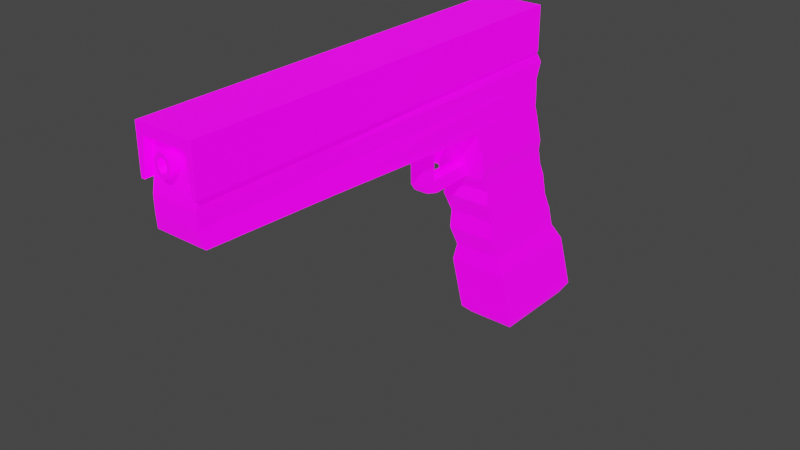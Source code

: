 # Source: lowPollyPistol.blend  (saved by Blender 2.90.8; exported with 4.5.12 LTS)
import bpy
from mathutils import Matrix  # noqa: F401  (used for matrix-valued properties, if any)

bpy.ops.wm.read_factory_settings(use_empty=True)
scene = bpy.context.scene
scene.name = 'Scene'

# ---- collections
col_pistol = bpy.data.collections.new('Pistol'); scene.collection.children.link(col_pistol)

# ---- images (referenced by path relative to the original .blend; pixels are not part of the script)
import os
ASSET_DIR = os.environ.get("B2B_ASSET_DIR", "")  # directory of the original .blend (textures are referenced by path, not embedded)
HERE = os.path.dirname(os.path.abspath(__file__))  # packed textures are extracted next to this script under _unpacked/

def load_image(name, relpath, width, height, colorspace="sRGB"):
    """Load a texture the original file referenced (path relative to the .blend, or extracted next to this script)."""
    p = next((c for c in (os.path.join(HERE, relpath), os.path.join(ASSET_DIR, relpath)) if relpath and os.path.exists(c)), "")
    if p:
        img = bpy.data.images.load(p, check_existing=True)
        img.name = name
    else:  # same state as the original file: an image datablock whose file is absent (Cycles renders it pink)
        img = bpy.data.images.new(name, width, height)
        img.source = "FILE"
        img.filepath = "//" + (relpath or name)
    img.colorspace_settings.name = colorspace
    return img
img_gunbody = load_image('GunBody', 'GunBodyTexture.png', 1024, 1024, 'sRGB')

# ---- materials (node trees are filled in below, after node groups)
mat_gunbody = bpy.data.materials.new('gunBody')

# ---- material node trees
mat_gunbody.use_nodes = True; mat_gunbody.node_tree.nodes.clear()
_N = mat_gunbody.node_tree.nodes; _L = mat_gunbody.node_tree.links
n0 = _N.new('ShaderNodeOutputMaterial'); n0.name = 'Material Output'; n0.location = (527, 304)
n1 = _N.new('ShaderNodeBsdfPrincipled'); n1.name = 'Principled BSDF'; n1.location = (168, 293)
n1.distribution = 'GGX'
n1.subsurface_method = 'BURLEY'
n1.inputs[1].default_value = 0.1091
n1.inputs[3].default_value = 1.45
n1.inputs[13].default_value = 0.2818
n1.inputs[28].default_value = 1.0
n2 = _N.new('ShaderNodeTexImage'); n2.name = 'Image Texture'; n2.location = (-168, 209)
n2.image = img_gunbody
_L.new(n1.outputs[0], n0.inputs[0])
_L.new(n2.outputs[0], n1.inputs[27])
_L.new(n2.outputs[0], n1.inputs[0])
n0.is_active_output = True

# ---- world
world_world = bpy.data.worlds.new('World'); scene.world = world_world
world_world.use_nodes = True; world_world.node_tree.nodes.clear()
_N = world_world.node_tree.nodes; _L = world_world.node_tree.links
n0 = _N.new('ShaderNodeOutputWorld'); n0.name = 'World Output'; n0.location = (300, 300)
n1 = _N.new('ShaderNodeBackground'); n1.name = 'Background'; n1.location = (10, 300)
n1.inputs[0].default_value = (0.05088, 0.05088, 0.05088, 1.0)
_L.new(n1.outputs[0], n0.inputs[0])
n0.is_active_output = True
world_world.color = (0.05088, 0.05088, 0.05088)
world_world.use_sun_shadow = False
world_world.sun_shadow_jitter_overblur = 0.0

# ---- meshes
me_cube_001 = bpy.data.meshes.new('Cube.001')
me_cube_001.from_pydata([(-0.4724, -1.99, 2.96), (-0.4724, -0.4736, 2.96), (0.4724, -1.99, 2.96), (0.4724, -0.4736, 2.96), (-0.4109, -0.7704, -0.994), (-0.4961, -0.9301, -0.8343), (-0.4109, 0.7704, -0.994), (-0.4961, 0.9301, -0.8343), (0.4109, -0.7704, -0.994), (0.4961, -0.9301, -0.8343), (0.4109, 0.7704, -0.994), (0.4961, 0.9301, -0.8343), (-0.4467, -7.161, 3.157), (-0.4724, -0.4728, 3.155), (0.4724, -0.4728, 3.155), (0.4078, -7.161, 3.156), (-0.3301, -7.163, 4.395), (-0.3301, -0.4941, 4.395), (0.3429, -0.4941, 4.396), (0.3429, -7.163, 4.396), (0.3633, -7.227, 3.405), (0.3792, -7.227, 3.661), (0.3971, -7.163, 3.937), (0.37, -7.163, 4.166), (-0.3612, -7.163, 4.166), (-0.3924, -7.163, 3.937), (-0.3792, -7.227, 3.661), (-0.3769, -7.227, 3.4), (-0.4724, -0.4888, 3.408), (-0.4724, -0.3948, 3.661), (-0.3924, -0.4999, 3.937), (-0.3612, -0.4941, 4.166), (0.37, -0.4941, 4.166), (0.3971, -0.4999, 3.937), (0.4724, -0.3948, 3.661), (0.4724, -0.4888, 3.408), (-0.4735, -1.94, 2.779), (-0.4735, -0.41, 2.779), (0.4735, -1.94, 2.779), (0.4735, -0.41, 2.779), (-0.4895, 0.5718, 0.2213), (0.4895, 0.5718, 0.2213), (-0.4895, -1.225, 0.2213), (0.4895, -1.225, 0.2213), (-0.4764, -1.811, 2.319), (0.4764, -1.811, 2.319), (-0.4764, -0.2792, 2.319), (0.4764, -0.2792, 2.319), (-0.4171, -0.02919, 1.62), (-0.4209, 0.2208, 0.9204), (0.4171, -0.02919, 1.62), (0.4209, 0.2208, 0.9204), (-0.4209, -1.42, 0.9204), (-0.4171, -1.616, 1.62), (0.4209, -1.42, 0.9204), (0.4171, -1.616, 1.62), (0.0, -0.4736, 2.96), (0.0, -1.99, 2.96), (0.0, 0.7704, -0.994), (0.0, 0.9301, -0.8343), (0.0, -0.7704, -0.994), (0.0, -0.9301, -0.8343), (0.0, -0.4728, 3.155), (0.0, -7.161, 3.155), (0.0, -0.4941, 4.397), (0.0, -7.163, 4.397), (0.0, -0.4888, 3.408), (0.0, -0.3948, 3.661), (0.0, -0.4999, 3.935), (0.0, -0.4941, 4.166), (0.0, -7.227, 3.408), (0.0, -7.227, 3.661), (0.0, -7.163, 3.935), (0.08016, -7.344, 4.165), (0.0, -0.41, 2.779), (0.0, -1.94, 2.779), (0.0, -1.225, 0.2213), (0.0, 0.5718, 0.2213), (0.0, -1.811, 2.319), (0.0, -0.2792, 2.319), (0.0, 0.2208, 0.9204), (0.0, -0.02919, 1.62), (0.0, -1.42, 0.9204), (0.0, -1.616, 1.62), (0.4724, -2.869, 2.991), (-0.4724, -2.869, 2.991), (-0.4724, -0.4735, 2.991), (0.4724, -0.4735, 2.991), (0.0, -0.4735, 2.991), (0.0, -2.869, 2.991), (-0.4144, -1.754, 2.113), (0.4144, -1.754, 2.113), (-0.4144, -0.2057, 2.113), (0.4144, -0.2057, 2.113), (0.0, -0.2057, 2.113), (0.0, -1.754, 2.113), (-0.4724, -2.534, 2.981), (0.4724, -0.4735, 2.981), (0.4724, -2.534, 2.981), (-0.4724, -0.4735, 2.981), (0.0, -0.4735, 2.981), (0.0, -2.534, 2.981), (0.1165, -2.559, 2.31), (0.1165, -2.81, 2.282), (0.0, -2.559, 2.31), (0.0, -2.81, 2.282), (-0.1165, -2.81, 2.282), (-0.1165, -2.559, 2.31), (-0.1173, -2.492, 2.091), (0.1173, -2.492, 2.091), (0.0, -2.492, 2.091), (-0.1173, -2.728, 2.161), (0.1173, -2.728, 2.161), (0.0, -2.728, 2.161), (0.1207, -1.754, 2.113), (0.0, -1.754, 2.113), (-0.1207, -1.754, 2.113), (0.0, -1.811, 2.319), (0.1203, -1.811, 2.319), (-0.1203, -1.811, 2.319), (0.3433, -2.573, 2.952), (0.0, -2.573, 2.952), (-0.3433, -2.827, 2.957), (0.0, -2.827, 2.957), (-0.3433, -2.573, 2.952), (0.3433, -2.827, 2.957), (0.1179, -2.573, 2.938), (-0.1179, -2.827, 2.943), (0.1179, -2.827, 2.943), (0.0, -2.573, 2.938), (0.0, -2.827, 2.943), (-0.1179, -2.573, 2.938), (-0.4049, 0.08154, 1.235), (0.4049, 0.08154, 1.235), (-0.4049, -1.413, 1.235), (0.4049, -1.413, 1.235), (-7.788e-18, -1.413, 1.235), (-7.788e-18, 0.08154, 1.235), (-0.4086, 0.3599, 0.5358), (0.4086, 0.3599, 0.5358), (-0.4086, -1.232, 0.5358), (0.4086, -1.232, 0.5358), (-7.788e-18, -1.232, 0.5358), (-7.788e-18, 0.3599, 0.5358), (-0.4018, -0.116, 1.831), (0.4018, -0.116, 1.831), (-7.788e-18, -0.116, 1.831), (-7.788e-18, -1.568, 1.831), (-0.4018, -1.568, 1.831), (0.4018, -1.568, 1.831), (-0.4724, -2.27, 2.971), (0.4724, -0.4736, 2.971), (0.4724, -2.27, 2.971), (-0.4724, -0.4736, 2.971), (0.0, -0.4736, 2.971), (0.0, -2.27, 2.971), (-0.4724, -1.994, 2.96), (0.4724, -0.4736, 2.96), (0.4724, -1.994, 2.96), (-0.4724, -0.4736, 2.96), (0.0, -0.4736, 2.96), (0.0, -1.994, 2.96), (-0.2733, -2.27, 2.971), (0.0, -2.097, 2.964), (0.1689, -2.27, 2.971), (0.1811, -2.084, 2.963), (-0.264, -2.098, 2.964), (-0.00995, -2.125, 2.939), (-0.00995, -2.243, 2.944), (0.1051, -2.243, 2.944), (-0.1961, -2.243, 2.944), (0.1134, -2.116, 2.939), (-0.1898, -2.126, 2.939), (-0.01948, -2.152, 2.914), (-0.01948, -2.217, 2.916), (0.044, -2.217, 2.916), (-0.1222, -2.217, 2.916), (0.0486, -2.147, 2.914), (-0.1187, -2.152, 2.914), (-0.01948, -2.161, 2.676), (-0.01948, -2.226, 2.679), (0.044, -2.226, 2.679), (-0.1222, -2.226, 2.679), (0.0486, -2.156, 2.676), (-0.1187, -2.162, 2.676), (-0.02413, -2.315, 2.469), (-0.02413, -2.341, 2.497), (0.01419, -2.341, 2.497), (-0.08614, -2.341, 2.497), (0.01697, -2.313, 2.466), (-0.08403, -2.315, 2.469), (0.0, -7.163, 4.3), (0.0, -7.163, 4.018), (0.1104, -7.163, 4.166), (-0.1157, -7.163, 4.166), (0.1117, -7.163, 4.116), (0.08322, -7.163, 4.05), (0.03105, -7.163, 4.019), (-0.03523, -7.163, 4.017), (-0.1032, -7.163, 4.081), (0.03565, -7.163, 4.299), (0.08675, -7.163, 4.255), (0.1096, -7.163, 4.194), (-0.08927, -7.163, 4.247), (-0.03482, -7.163, 4.3), (-0.119, -7.163, 4.202), (0.1268, -7.344, 4.167), (0.07001, -7.223, 4.165), (-0.0007277, -7.344, 3.996), (-0.0007277, -7.344, 4.321), (-0.1344, -7.344, 4.167), (0.1284, -7.344, 4.109), (0.09541, -7.344, 4.033), (0.03514, -7.344, 3.997), (-0.04143, -7.344, 3.994), (-0.1199, -7.344, 4.069), (0.04046, -7.344, 4.321), (0.09949, -7.344, 4.27), (0.1259, -7.344, 4.199), (-0.1039, -7.344, 4.26), (-0.04096, -7.344, 4.322), (-0.1382, -7.344, 4.209), (-0.4724, -1.492, 2.96), (0.001229, -7.344, 4.059), (0.001229, -7.344, 4.261), (-0.08155, -7.344, 4.165), (0.08114, -7.344, 4.129), (0.06074, -7.344, 4.082), (0.02343, -7.344, 4.06), (-0.02397, -7.344, 4.058), (-0.07254, -7.344, 4.105), (0.02673, -7.344, 4.26), (0.06327, -7.344, 4.229), (0.0796, -7.344, 4.185), (-0.06261, -7.344, 4.223), (-0.02368, -7.344, 4.261), (-0.0839, -7.344, 4.191), (0.001693, -7.223, 4.165), (0.001693, -7.223, 4.073), (0.001693, -7.223, 4.247), (-0.06995, -7.223, 4.165), (0.07087, -7.223, 4.134), (0.05321, -7.223, 4.093), (0.02091, -7.223, 4.074), (-0.02011, -7.223, 4.072), (-0.06216, -7.223, 4.112), (0.02376, -7.223, 4.247), (0.05539, -7.223, 4.22), (0.06953, -7.223, 4.182), (-0.05356, -7.223, 4.215), (-0.01986, -7.223, 4.248), (-0.07199, -7.223, 4.187), (0.4724, -1.492, 2.96), (-0.4109, -0.2644, -0.994), (-0.4961, -0.3192, -0.8343), (0.4109, -0.2644, -0.994), (0.4961, -0.3192, -0.8343), (-0.4467, -5.009, 3.157), (0.4078, -5.009, 3.156), (-0.3301, -4.973, 4.395), (0.3429, -4.973, 4.396), (-0.3769, -5.014, 3.4), (-0.3792, -4.983, 3.661), (-0.3924, -4.975, 3.937), (-0.3612, -4.973, 4.166), (0.3633, -5.014, 3.405), (0.3792, -4.983, 3.661), (0.3971, -4.975, 3.937), (0.37, -4.973, 4.166), (-0.4735, -1.437, 2.779), (0.4735, -1.437, 2.779), (0.4895, -0.6349, 0.2213), (-0.4895, -0.6349, 0.2213), (0.4764, -1.308, 2.319), (-0.4764, -1.308, 2.319), (-0.4209, -0.8814, 0.9204), (-0.4171, -1.095, 1.62), (0.4209, -0.8814, 0.9204), (0.4171, -1.095, 1.62), (0.0, -4.973, 4.397), (0.0, -0.2644, -0.994), (-0.4724, -2.082, 2.991), (0.4724, -2.082, 2.991), (-0.4144, -1.245, 2.113), (0.4144, -1.245, 2.113), (0.4724, -1.857, 2.981), (-0.4724, -1.857, 2.981), (0.4049, -0.9224, 1.235), (-0.4049, -0.9224, 1.235), (0.4086, -0.7094, 0.5358), (-0.4086, -0.7094, 0.5358), (0.4018, -1.091, 1.831), (-0.4018, -1.091, 1.831), (-0.4724, -1.68, 2.971), (0.4724, -1.68, 2.971), (0.4724, -1.494, 2.96), (-0.4724, -1.494, 2.96), (0.4225, -4.984, 3.073), (-0.4724, -0.4731, 3.071), (0.0, -0.4731, 3.071), (0.0, -4.984, 3.071), (-0.4699, -4.984, 3.076), (0.4724, -0.4731, 3.071), (-0.4563, -4.986, 3.124), (0.4155, -5.005, 3.112), (0.3922, -7.163, 3.979), (-0.3868, -7.163, 3.979), (0.0, -7.163, 3.979)], [], [(75, 57, 0, 36), (270, 252, 2, 38), (74, 56, 3, 39), (269, 222, 1, 37), (300, 297, 15, 63), (253, 4, 5, 254), (58, 6, 7, 59), (255, 10, 11, 256), (60, 8, 9, 61), (280, 255, 8, 60), (203, 205, 221, 219), (299, 298, 13, 62), (304, 302, 14, 258), (303, 301, 12, 257), (279, 259, 16, 65), (69, 31, 17, 64), (268, 32, 18, 260), (264, 24, 16, 259), (257, 12, 27, 261), (261, 27, 26, 262), (262, 26, 25, 263), (263, 25, 306, 24, 264), (258, 14, 35, 265), (265, 35, 34, 266), (266, 34, 33, 267), (267, 33, 32, 268), (62, 13, 28, 66), (66, 28, 29, 67), (67, 29, 30, 68), (68, 30, 31, 69), (63, 15, 20, 70), (70, 20, 21, 71), (71, 21, 22, 72), (72, 22, 305, 307), (274, 269, 37, 46), (79, 74, 39, 47), (273, 270, 38, 45), (78, 75, 36, 44), (61, 76, 42, 5), (256, 271, 43, 9), (59, 77, 41, 11), (254, 272, 40, 7), (115, 114, 109, 110), (284, 273, 45, 91), (94, 79, 47, 93), (283, 274, 46, 92), (290, 275, 49, 138), (288, 276, 48, 132), (143, 80, 51, 139), (137, 81, 50, 133), (289, 277, 54, 141), (287, 278, 55, 135), (142, 82, 52, 140), (136, 83, 53, 134), (135, 55, 83, 136), (141, 54, 82, 142), (132, 48, 81, 137), (138, 49, 80, 143), (92, 46, 79, 94), (114, 118, 102, 109), (7, 40, 77, 59), (9, 43, 76, 61), (45, 38, 75, 78), (46, 37, 74, 79), (25, 72, 307, 306), (26, 71, 72, 25), (27, 70, 71, 26), (12, 63, 70, 27), (33, 68, 69, 32), (34, 67, 68, 33), (35, 66, 67, 34), (14, 62, 66, 35), (32, 69, 64, 18), (260, 279, 65, 19), (302, 299, 62, 14), (24, 194, 205, 203, 204, 191, 65, 16), (253, 280, 60, 4), (4, 60, 61, 5), (10, 58, 59, 11), (301, 300, 63, 12), (37, 1, 56, 74), (38, 2, 57, 75), (130, 127, 106, 105), (97, 100, 88, 87), (286, 96, 85, 281), (285, 97, 87, 282), (100, 99, 86, 88), (129, 126, 102, 104), (149, 91, 95, 147), (144, 92, 94, 146), (292, 283, 92, 144), (146, 94, 93, 145), (291, 284, 91, 149), (147, 95, 90, 148), (155, 164, 152, 98, 101), (154, 153, 99, 100), (294, 151, 97, 285), (293, 150, 96, 286), (151, 154, 100, 97), (150, 162, 155, 101, 96), (131, 129, 104, 107), (127, 131, 107, 106), (126, 128, 103, 102), (128, 130, 105, 103), (110, 109, 112, 113), (116, 115, 110, 108), (117, 119, 107, 104), (118, 117, 104, 102), (119, 116, 108, 107), (113, 105, 106, 111), (112, 103, 105, 113), (109, 102, 103, 112), (108, 110, 113, 111), (107, 108, 111, 106), (44, 90, 116, 119), (45, 78, 117, 118), (78, 44, 119, 117), (90, 95, 115, 116), (91, 45, 118, 114), (95, 91, 114, 115), (84, 89, 123, 125), (98, 84, 125, 120), (85, 96, 124, 122), (96, 101, 121, 124), (101, 98, 120, 121), (89, 85, 122, 123), (125, 123, 130, 128), (120, 125, 128, 126), (122, 124, 131, 127), (124, 121, 129, 131), (121, 120, 126, 129), (123, 122, 127, 130), (49, 132, 137, 80), (54, 135, 136, 82), (82, 136, 134, 52), (277, 287, 135, 54), (80, 137, 133, 51), (275, 288, 132, 49), (40, 138, 143, 77), (43, 141, 142, 76), (76, 142, 140, 42), (271, 289, 141, 43), (77, 143, 139, 41), (272, 290, 138, 40), (83, 147, 148, 53), (278, 291, 149, 55), (81, 146, 145, 50), (276, 292, 144, 48), (48, 144, 146, 81), (55, 149, 147, 83), (156, 161, 163, 166, 162, 150), (157, 160, 154, 151), (296, 156, 150, 293), (295, 157, 151, 294), (160, 159, 153, 154), (161, 158, 152, 164, 165, 163), (57, 2, 158, 161), (56, 1, 159, 160), (252, 3, 157, 295), (222, 0, 156, 296), (3, 56, 160, 157), (0, 57, 161, 156), (167, 171, 177, 173), (164, 155, 168, 169), (155, 162, 170, 168), (170, 172, 178, 176), (166, 163, 167, 172), (165, 164, 169, 171), (162, 166, 172, 170), (163, 165, 171, 167), (177, 175, 181, 183), (178, 173, 179, 184), (168, 170, 176, 174), (172, 167, 173, 178), (171, 169, 175, 177), (169, 168, 174, 175), (180, 182, 188, 186), (179, 183, 189, 185), (175, 174, 180, 181), (176, 178, 184, 182), (173, 177, 183, 179), (174, 176, 182, 180), (185, 189, 187, 186), (188, 190, 185, 186), (184, 179, 185, 190), (183, 181, 187, 189), (181, 180, 186, 187), (182, 184, 190, 188), (206, 218, 233, 73), (194, 199, 215, 210), (205, 194, 210, 221), (191, 200, 201, 202, 193, 23, 19, 65), (199, 198, 214, 215), (213, 212, 227, 228), (218, 217, 232, 233), (212, 211, 226, 227), (200, 191, 209, 216), (195, 193, 206, 211), (201, 200, 216, 217), (196, 195, 211, 212), (202, 201, 217, 218), (197, 196, 212, 213), (193, 202, 218, 206), (192, 197, 213, 208), (204, 203, 219, 220), (198, 192, 208, 214), (191, 204, 220, 209), (228, 227, 242, 243), (233, 232, 247, 248), (227, 226, 241, 242), (232, 231, 246, 247), (208, 213, 228, 223), (220, 219, 234, 235), (214, 208, 223, 229), (209, 220, 235, 224), (215, 214, 229, 230), (221, 210, 225, 236), (210, 215, 230, 225), (219, 221, 236, 234), (216, 209, 224, 231), (211, 206, 73, 226), (217, 216, 231, 232), (237, 207, 248, 247, 246, 239), (238, 243, 242, 241, 207, 237), (240, 245, 244, 238, 237), (239, 250, 249, 251, 240, 237), (73, 233, 248, 207), (223, 228, 243, 238), (235, 234, 249, 250), (229, 223, 238, 244), (224, 235, 250, 239), (230, 229, 244, 245), (236, 225, 240, 251), (225, 230, 245, 240), (234, 236, 251, 249), (231, 224, 239, 246), (226, 73, 207, 241), (1, 222, 296, 159), (2, 252, 295, 158), (158, 295, 294, 152), (159, 296, 293, 153), (53, 148, 292, 276), (50, 145, 291, 278), (42, 140, 290, 272), (41, 139, 289, 271), (52, 134, 288, 275), (51, 133, 287, 277), (153, 293, 286, 99), (152, 294, 285, 98), (145, 93, 284, 291), (148, 90, 283, 292), (98, 285, 282, 84), (99, 286, 281, 86), (6, 58, 280, 253), (18, 64, 279, 260), (133, 50, 278, 287), (139, 51, 277, 289), (134, 53, 276, 288), (140, 52, 275, 290), (90, 44, 274, 283), (93, 47, 273, 284), (5, 42, 272, 254), (11, 41, 271, 256), (47, 39, 270, 273), (44, 36, 269, 274), (22, 267, 268, 23, 305), (21, 266, 267, 22), (20, 265, 266, 21), (15, 258, 265, 20), (30, 263, 264, 31), (29, 262, 263, 30), (28, 261, 262, 29), (13, 257, 261, 28), (31, 264, 259, 17), (23, 268, 260, 19), (64, 17, 259, 279), (298, 303, 257, 13), (297, 304, 258, 15), (58, 10, 255, 280), (8, 255, 256, 9), (6, 253, 254, 7), (36, 0, 222, 269), (39, 3, 252, 270), (84, 282, 304, 297), (86, 281, 303, 298), (85, 89, 300, 301), (87, 88, 299, 302), (281, 85, 301, 303), (282, 87, 302, 304), (88, 86, 298, 299), (89, 84, 297, 300), (306, 307, 192, 198, 199, 194, 24), (307, 305, 23, 193, 195, 196, 197, 192)])
_uv = me_cube_001.uv_layers.new(name='UVMap')
_uv.uv.foreach_set('vector', [0.5323, 0.9657, 0.5323, 0.9454, 0.4454, 0.9454, 0.4454, 0.9657, 0.9768, 0.08989, 0.9566, 0.08989, 0.9566, 0.1768, 0.9768, 0.1768, 0.799, 0.9546, 0.799, 0.9343, 0.7121, 0.9343, 0.7121, 0.9546, 0.8657, 0.3566, 0.8454, 0.3566, 0.8454, 0.5323, 0.8657, 0.5323, 0.1768, 0.7546, 0.1768, 0.7121, 0.001001, 0.7121, 0.001001, 0.7546, 0.9657, 0.4434, 0.9657, 0.3566, 0.9454, 0.3566, 0.9454, 0.4434, 0.7101, 0.9343, 0.6677, 0.9343, 0.6677, 0.9768, 0.7101, 0.9768, 0.001001, 0.8879, 0.1768, 0.8879, 0.1768, 0.8677, 0.001001, 0.8677, 0.6657, 0.9343, 0.6232, 0.9343, 0.6232, 0.9768, 0.6657, 0.9768, 0.8657, 0.2677, 0.8232, 0.2677, 0.8232, 0.3546, 0.8657, 0.3546, 0.5101, 0.9934, 0.5101, 0.9899, 0.4899, 0.9899, 0.4899, 0.9934, 0.9768, 0.5323, 0.9768, 0.4454, 0.9677, 0.4454, 0.9677, 0.5323, 0.4454, 0.9434, 0.6212, 0.9434, 0.6212, 0.9343, 0.4454, 0.9343, 0.1768, 0.001001, 0.001001, 0.001001, 0.001001, 0.1768, 0.1768, 0.1768, 0.6657, 0.3566, 0.6232, 0.3566, 0.6232, 0.5323, 0.6657, 0.5323, 0.3566, 0.9768, 0.399, 0.9768, 0.399, 0.9566, 0.3566, 0.9566, 0.8434, 0.1768, 0.8434, 0.001001, 0.8232, 0.001001, 0.8232, 0.1768, 0.4454, 0.8657, 0.6212, 0.8657, 0.6212, 0.8454, 0.4454, 0.8454, 0.5768, 0.5323, 0.5768, 0.3566, 0.5343, 0.3566, 0.5343, 0.5323, 0.3566, 0.6212, 0.5323, 0.6212, 0.5323, 0.5788, 0.3566, 0.5788, 0.6212, 0.5323, 0.6212, 0.3566, 0.5788, 0.3566, 0.5788, 0.5323, 0.4434, 0.8455, 0.4434, 0.8657, 0.4117, 0.8657, 0.2677, 0.8657, 0.2677, 0.8454, 0.6657, 0.3546, 0.6657, 0.1788, 0.6232, 0.1788, 0.6232, 0.3546, 0.1788, 0.799, 0.3546, 0.799, 0.3546, 0.7566, 0.1788, 0.7566, 0.7101, 0.1768, 0.7101, 0.001001, 0.6677, 0.001001, 0.6677, 0.1768, 0.2677, 0.8434, 0.4434, 0.8434, 0.4434, 0.8232, 0.2677, 0.8232, 0.8434, 0.7101, 0.8434, 0.6232, 0.801, 0.6232, 0.801, 0.7101, 0.7121, 0.8434, 0.799, 0.8434, 0.799, 0.801, 0.7121, 0.801, 0.1768, 0.9343, 0.1343, 0.9343, 0.1343, 0.9768, 0.1768, 0.9768, 0.9768, 0.9768, 0.9768, 0.9343, 0.9566, 0.9343, 0.9566, 0.9768, 0.9768, 0.04545, 0.9343, 0.04545, 0.9343, 0.08789, 0.9768, 0.08789, 0.9657, 0.7566, 0.9232, 0.7566, 0.9232, 0.799, 0.9657, 0.799, 0.9657, 0.3121, 0.9232, 0.3121, 0.9232, 0.3546, 0.9657, 0.3546, 0.08989, 0.9934, 0.1323, 0.9934, 0.1323, 0.9899, 0.08989, 0.9899, 0.6212, 0.001001, 0.5343, 0.001001, 0.5343, 0.1768, 0.6212, 0.1768, 0.6212, 0.6232, 0.5343, 0.6232, 0.5343, 0.7101, 0.6212, 0.7101, 0.7101, 0.6232, 0.6232, 0.6232, 0.6232, 0.7101, 0.7101, 0.7101, 0.4434, 0.6677, 0.3566, 0.6677, 0.3566, 0.7546, 0.4434, 0.7546, 0.3566, 0.5323, 0.5323, 0.5323, 0.5323, 0.4454, 0.3566, 0.4454, 0.4434, 0.4434, 0.4434, 0.2677, 0.3566, 0.2677, 0.3566, 0.4434, 0.1788, 0.5323, 0.3546, 0.5323, 0.3546, 0.4454, 0.1788, 0.4454, 0.1768, 0.1788, 0.001001, 0.1788, 0.001001, 0.3546, 0.1768, 0.3546, 0.9323, 0.801, 0.9121, 0.801, 0.9121, 0.8879, 0.9323, 0.8879, 0.799, 0.9323, 0.799, 0.9121, 0.7121, 0.9121, 0.7121, 0.9323, 0.9879, 0.6232, 0.9677, 0.6232, 0.9677, 0.6657, 0.9879, 0.6657, 0.7101, 0.8212, 0.7101, 0.801, 0.5343, 0.801, 0.5343, 0.8212, 0.7546, 0.5343, 0.7121, 0.5343, 0.7121, 0.7101, 0.7546, 0.7101, 0.5323, 0.799, 0.5323, 0.7566, 0.3566, 0.7566, 0.3566, 0.799, 0.9546, 0.5788, 0.9121, 0.5788, 0.9121, 0.6212, 0.9546, 0.6212, 0.9546, 0.5343, 0.9121, 0.5343, 0.9121, 0.5768, 0.9546, 0.5768, 0.7546, 0.7121, 0.7121, 0.7121, 0.7121, 0.799, 0.7546, 0.799, 0.799, 0.9101, 0.799, 0.8677, 0.7121, 0.8677, 0.7121, 0.9101, 0.9546, 0.4899, 0.9121, 0.4899, 0.9121, 0.5323, 0.9546, 0.5323, 0.9546, 0.4454, 0.9121, 0.4454, 0.9121, 0.4879, 0.9546, 0.4879, 0.9546, 0.2232, 0.9121, 0.2232, 0.9121, 0.2657, 0.9546, 0.2657, 0.9546, 0.1788, 0.9121, 0.1788, 0.9121, 0.2212, 0.9546, 0.2212, 0.9546, 0.1343, 0.9121, 0.1343, 0.9121, 0.1768, 0.9546, 0.1768, 0.9546, 0.08989, 0.9121, 0.08989, 0.9121, 0.1323, 0.9546, 0.1323, 0.9879, 0.6677, 0.9677, 0.6677, 0.9677, 0.7101, 0.9879, 0.7101, 0.6212, 0.9323, 0.6212, 0.9121, 0.5343, 0.9121, 0.5343, 0.9323, 0.6212, 0.3546, 0.6212, 0.1788, 0.5343, 0.1788, 0.5343, 0.3546, 0.001001, 0.6212, 0.1768, 0.6212, 0.1768, 0.5343, 0.001001, 0.5343, 0.5323, 0.6677, 0.4454, 0.6677, 0.4454, 0.7546, 0.5323, 0.7546, 0.7101, 0.5343, 0.6232, 0.5343, 0.6232, 0.6212, 0.7101, 0.6212, 0.9934, 0.3323, 0.9934, 0.2899, 0.9899, 0.2899, 0.9899, 0.3323, 0.9434, 0.6677, 0.901, 0.6677, 0.901, 0.7101, 0.9434, 0.7101, 0.9434, 0.6232, 0.901, 0.6232, 0.901, 0.6657, 0.9434, 0.6657, 0.9434, 0.401, 0.901, 0.401, 0.901, 0.4434, 0.9434, 0.4434, 0.8899, 0.9768, 0.9323, 0.9768, 0.9323, 0.9566, 0.8899, 0.9566, 0.9434, 0.3566, 0.901, 0.3566, 0.901, 0.399, 0.9434, 0.399, 0.8434, 0.799, 0.8434, 0.7121, 0.801, 0.7121, 0.801, 0.799, 0.1788, 0.8879, 0.2657, 0.8879, 0.2657, 0.8454, 0.1788, 0.8454, 0.9879, 0.8434, 0.9879, 0.801, 0.9677, 0.801, 0.9677, 0.8434, 0.3546, 0.6212, 0.3546, 0.5788, 0.1788, 0.5788, 0.1788, 0.6212, 0.9823, 0.3546, 0.9823, 0.2677, 0.9732, 0.2677, 0.9732, 0.3546, 0.8434, 0.9621, 0.8434, 0.9759, 0.8368, 0.9757, 0.8286, 0.9773, 0.8188, 0.9804, 0.8189, 0.9823, 0.801, 0.9823, 0.8014, 0.9639, 0.8657, 0.1788, 0.8232, 0.1788, 0.8232, 0.2657, 0.8657, 0.2657, 0.9323, 0.8899, 0.8899, 0.8899, 0.8899, 0.9323, 0.9323, 0.9323, 0.9768, 0.8899, 0.9343, 0.8899, 0.9343, 0.9323, 0.9768, 0.9323, 0.1768, 0.7101, 0.1768, 0.6677, 0.001001, 0.6677, 0.001001, 0.7101, 0.9101, 0.801, 0.8899, 0.801, 0.8899, 0.8879, 0.9101, 0.8879, 0.5323, 0.9323, 0.5323, 0.9121, 0.4454, 0.9121, 0.4454, 0.9323, 0.9101, 0.5343, 0.8899, 0.5343, 0.8899, 0.6212, 0.9101, 0.6212, 0.08989, 0.9823, 0.1768, 0.9823, 0.1768, 0.9788, 0.08989, 0.9788, 0.8879, 0.1768, 0.8879, 0.08989, 0.8454, 0.08989, 0.8454, 0.1768, 0.4454, 0.8879, 0.6212, 0.8879, 0.6212, 0.8677, 0.4454, 0.8677, 0.9823, 0.5323, 0.9823, 0.4454, 0.9788, 0.4454, 0.9788, 0.5323, 0.8879, 0.9101, 0.8879, 0.8899, 0.801, 0.8899, 0.801, 0.9101, 0.9212, 0.7566, 0.8788, 0.7566, 0.8788, 0.799, 0.9212, 0.799, 0.9212, 0.7121, 0.8788, 0.7121, 0.8788, 0.7546, 0.9212, 0.7546, 0.799, 0.001001, 0.7566, 0.001001, 0.7566, 0.1768, 0.799, 0.1768, 0.9101, 0.4899, 0.8677, 0.4899, 0.8677, 0.5323, 0.9101, 0.5323, 0.2657, 0.9323, 0.2657, 0.8899, 0.1788, 0.8899, 0.1788, 0.9323, 0.9101, 0.4454, 0.8677, 0.4454, 0.8677, 0.4879, 0.9101, 0.4879, 0.9101, 0.2657, 0.8949, 0.2657, 0.8677, 0.2657, 0.8677, 0.1788, 0.9101, 0.1788, 0.001001, 0.9823, 0.08789, 0.9823, 0.08789, 0.9788, 0.001001, 0.9788, 0.8768, 0.799, 0.8768, 0.6232, 0.8677, 0.6232, 0.8677, 0.799, 0.4454, 0.9101, 0.5323, 0.9101, 0.5323, 0.8899, 0.4454, 0.8899, 0.9823, 0.2212, 0.9823, 0.1343, 0.9788, 0.1343, 0.9788, 0.2212, 0.1768, 0.9323, 0.1402, 0.9323, 0.08989, 0.9323, 0.08989, 0.8899, 0.1768, 0.8899, 0.899, 0.6232, 0.8788, 0.6232, 0.8788, 0.7101, 0.899, 0.7101, 0.08789, 0.9323, 0.08789, 0.8899, 0.001001, 0.8899, 0.001001, 0.9323, 0.8879, 0.5343, 0.8454, 0.5343, 0.8454, 0.6212, 0.8879, 0.6212, 0.6212, 0.9101, 0.6212, 0.8899, 0.5343, 0.8899, 0.5343, 0.9101, 0.999, 0.001001, 0.9788, 0.001001, 0.9788, 0.04344, 0.999, 0.04344, 0.3546, 0.9323, 0.3546, 0.9121, 0.2677, 0.9121, 0.2677, 0.9323, 0.9101, 0.001001, 0.8899, 0.001001, 0.8899, 0.08789, 0.9101, 0.08789, 0.4434, 0.9323, 0.4434, 0.9121, 0.3566, 0.9121, 0.3566, 0.9323, 0.9101, 0.08989, 0.8899, 0.08989, 0.8899, 0.1768, 0.9101, 0.1768, 0.6212, 0.9677, 0.601, 0.9677, 0.601, 0.9879, 0.6212, 0.9879, 0.599, 0.9677, 0.5788, 0.9677, 0.5788, 0.9879, 0.599, 0.9879, 0.9323, 0.9546, 0.9323, 0.9343, 0.8899, 0.9343, 0.8899, 0.9546, 0.999, 0.04545, 0.9788, 0.04545, 0.9788, 0.08789, 0.999, 0.08789, 0.5768, 0.9879, 0.5768, 0.9677, 0.5343, 0.9677, 0.5343, 0.9879, 0.9934, 0.401, 0.9732, 0.401, 0.9732, 0.4434, 0.9934, 0.4434, 0.4454, 0.9879, 0.4879, 0.9879, 0.4879, 0.9677, 0.4454, 0.9677, 0.9934, 0.399, 0.9934, 0.3566, 0.9732, 0.3566, 0.9732, 0.399, 0.8454, 0.9823, 0.8879, 0.9823, 0.8879, 0.9621, 0.8454, 0.9621, 0.9879, 0.8454, 0.9677, 0.8454, 0.9677, 0.8879, 0.9879, 0.8879, 0.7566, 0.9823, 0.799, 0.9823, 0.799, 0.9621, 0.7566, 0.9621, 0.9879, 0.5768, 0.9879, 0.5343, 0.9788, 0.5343, 0.9788, 0.5768, 0.7121, 0.9823, 0.7546, 0.9823, 0.7546, 0.9621, 0.7121, 0.9621, 0.9879, 0.799, 0.9879, 0.7566, 0.9677, 0.7566, 0.9677, 0.799, 0.2677, 0.9879, 0.3101, 0.9879, 0.3101, 0.9788, 0.2677, 0.9788, 0.9879, 0.9323, 0.9879, 0.8899, 0.9788, 0.8899, 0.9788, 0.9323, 0.3121, 0.9879, 0.3546, 0.9879, 0.3546, 0.9788, 0.3121, 0.9788, 0.3768, 0.9788, 0.3566, 0.9788, 0.3566, 0.999, 0.3768, 0.999, 0.9879, 0.7546, 0.9879, 0.7121, 0.9677, 0.7121, 0.9677, 0.7546, 0.401, 0.9768, 0.4434, 0.9768, 0.4434, 0.9566, 0.401, 0.9566, 0.4434, 0.9788, 0.4232, 0.9788, 0.4232, 0.999, 0.4434, 0.999, 0.6434, 0.9788, 0.6232, 0.9788, 0.6232, 0.999, 0.6434, 0.999, 0.6657, 0.9788, 0.6454, 0.9788, 0.6454, 0.999, 0.6657, 0.999, 0.8434, 0.9121, 0.801, 0.9121, 0.801, 0.9546, 0.8434, 0.9546, 0.8879, 0.9121, 0.8454, 0.9121, 0.8454, 0.9546, 0.8879, 0.9546, 0.9657, 0.2677, 0.9232, 0.2677, 0.9232, 0.3101, 0.9657, 0.3101, 0.8434, 0.4454, 0.801, 0.4454, 0.801, 0.5323, 0.8434, 0.5323, 0.9657, 0.7121, 0.9232, 0.7121, 0.9232, 0.7546, 0.9657, 0.7546, 0.3546, 0.7101, 0.3546, 0.6677, 0.1788, 0.6677, 0.1788, 0.7101, 0.9768, 0.001001, 0.9343, 0.001001, 0.9343, 0.04344, 0.9768, 0.04344, 0.04344, 0.9343, 0.001001, 0.9343, 0.001001, 0.9768, 0.04344, 0.9768, 0.08789, 0.9343, 0.04545, 0.9343, 0.04545, 0.9768, 0.08789, 0.9768, 0.8434, 0.5343, 0.801, 0.5343, 0.801, 0.6212, 0.8434, 0.6212, 0.1323, 0.9343, 0.08989, 0.9343, 0.08989, 0.9768, 0.1323, 0.9768, 0.5323, 0.6657, 0.5323, 0.6232, 0.3566, 0.6232, 0.3566, 0.6657, 0.9546, 0.9343, 0.9343, 0.9343, 0.9343, 0.9768, 0.9546, 0.9768, 0.2657, 0.9546, 0.2657, 0.9343, 0.1788, 0.9343, 0.1788, 0.9546, 0.9768, 0.1788, 0.9566, 0.1788, 0.9566, 0.2212, 0.9768, 0.2212, 0.799, 0.8657, 0.799, 0.8454, 0.6232, 0.8454, 0.6232, 0.8657, 0.999, 0.08989, 0.9788, 0.08989, 0.9788, 0.1323, 0.999, 0.1323, 0.3101, 0.9768, 0.3101, 0.9566, 0.2677, 0.9566, 0.2677, 0.9768, 0.8879, 0.08789, 0.8454, 0.08789, 0.8454, 0.05545, 0.8692, 0.05497, 0.87, 0.001001, 0.8879, 0.001001, 0.7121, 0.9879, 0.799, 0.9879, 0.799, 0.9843, 0.7121, 0.9843, 0.9657, 0.7101, 0.9657, 0.6232, 0.9454, 0.6232, 0.9454, 0.7101, 0.2677, 0.9546, 0.4434, 0.9546, 0.4434, 0.9454, 0.2677, 0.9454, 0.9879, 0.5323, 0.9879, 0.4454, 0.9843, 0.4454, 0.9843, 0.5323, 0.8879, 0.801, 0.8879, 0.8434, 0.801, 0.8434, 0.801, 0.8162, 0.8594, 0.8173, 0.8555, 0.801, 0.9879, 0.3546, 0.9879, 0.2677, 0.9843, 0.2677, 0.9843, 0.3546, 0.08989, 0.9879, 0.1768, 0.9879, 0.1768, 0.9843, 0.08989, 0.9843, 0.9712, 0.4434, 0.9712, 0.2677, 0.9677, 0.2677, 0.9677, 0.4434, 0.001001, 0.9879, 0.08789, 0.9879, 0.08789, 0.9843, 0.001001, 0.9843, 0.9934, 0.2212, 0.9934, 0.1343, 0.9899, 0.1343, 0.9899, 0.2212, 0.801, 0.9879, 0.8879, 0.9879, 0.8879, 0.9843, 0.801, 0.9843, 0.9934, 0.9212, 0.9934, 0.9121, 0.9899, 0.9121, 0.9899, 0.9212, 0.3343, 0.9934, 0.3546, 0.9934, 0.3546, 0.9899, 0.3343, 0.9899, 0.999, 0.599, 0.999, 0.5788, 0.9899, 0.5788, 0.9899, 0.599, 0.5434, 0.9899, 0.5343, 0.9899, 0.5343, 0.999, 0.5434, 0.999, 0.001001, 0.999, 0.02122, 0.999, 0.02122, 0.9899, 0.001001, 0.9899, 0.999, 0.2434, 0.999, 0.2232, 0.9899, 0.2232, 0.9899, 0.2434, 0.02322, 0.999, 0.04344, 0.999, 0.04344, 0.9899, 0.02322, 0.9899, 0.999, 0.2657, 0.999, 0.2454, 0.9899, 0.2454, 0.9899, 0.2657, 0.7101, 0.9879, 0.7101, 0.9788, 0.6677, 0.9788, 0.6677, 0.9879, 0.9879, 0.9343, 0.9788, 0.9343, 0.9788, 0.9768, 0.9879, 0.9768, 0.06767, 0.999, 0.08789, 0.999, 0.08789, 0.9899, 0.06767, 0.9899, 0.999, 0.2879, 0.999, 0.2677, 0.9899, 0.2677, 0.9899, 0.2879, 0.9879, 0.9788, 0.9788, 0.9788, 0.9788, 0.9879, 0.9879, 0.9879, 0.899, 0.9879, 0.899, 0.9788, 0.8954, 0.9788, 0.8954, 0.9879, 0.1546, 0.999, 0.1546, 0.9899, 0.1343, 0.9899, 0.1343, 0.999, 0.9934, 0.4454, 0.9899, 0.4454, 0.9899, 0.4879, 0.9934, 0.4879, 0.4212, 0.9879, 0.4212, 0.9788, 0.3788, 0.9788, 0.3788, 0.9879, 0.9879, 0.5788, 0.9788, 0.5788, 0.9788, 0.6212, 0.9879, 0.6212, 0.2657, 0.9879, 0.2657, 0.9788, 0.2232, 0.9788, 0.2232, 0.9879, 0.9879, 0.2232, 0.9788, 0.2232, 0.9788, 0.2657, 0.9879, 0.2657, 0.5601, 0.9899, 0.5566, 0.9899, 0.5566, 0.9934, 0.5601, 0.9934, 0.8934, 0.9788, 0.8899, 0.9788, 0.8899, 0.9879, 0.8934, 0.9879, 0.2212, 0.9879, 0.2212, 0.9788, 0.1788, 0.9788, 0.1788, 0.9879, 0.9934, 0.4899, 0.9899, 0.4899, 0.9899, 0.5323, 0.9934, 0.5323, 0.3323, 0.9934, 0.3323, 0.9899, 0.3121, 0.9899, 0.3121, 0.9934, 0.9934, 0.5343, 0.9899, 0.5343, 0.9899, 0.5768, 0.9934, 0.5768, 0.5546, 0.9954, 0.551, 0.9954, 0.551, 0.999, 0.5546, 0.999, 0.1768, 0.999, 0.1768, 0.9899, 0.1566, 0.9899, 0.1566, 0.999, 0.9934, 0.7121, 0.9899, 0.7121, 0.9899, 0.7323, 0.9934, 0.7323, 0.5078, 0.9677, 0.5079, 0.9696, 0.516, 0.9724, 0.5272, 0.9737, 0.5323, 0.9737, 0.5323, 0.9879, 0.4902, 0.9864, 0.4899, 0.9677, 0.999, 0.3343, 0.9899, 0.3343, 0.9899, 0.3546, 0.999, 0.3546, 0.9101, 0.9788, 0.9066, 0.9788, 0.9066, 0.9879, 0.9101, 0.9879, 0.9046, 0.9879, 0.9046, 0.9788, 0.901, 0.9788, 0.901, 0.9879, 0.899, 0.999, 0.899, 0.9899, 0.8954, 0.9899, 0.8954, 0.999, 0.2657, 0.9934, 0.2657, 0.9899, 0.2454, 0.9899, 0.2454, 0.9934, 0.9934, 0.6899, 0.9899, 0.6899, 0.9899, 0.7101, 0.9934, 0.7101, 0.9768, 0.9879, 0.9768, 0.9788, 0.9566, 0.9788, 0.9566, 0.9879, 0.999, 0.601, 0.9899, 0.601, 0.9899, 0.6212, 0.999, 0.6212, 0.2212, 0.999, 0.2212, 0.9899, 0.201, 0.9899, 0.201, 0.999, 0.999, 0.6232, 0.9899, 0.6232, 0.9899, 0.6434, 0.999, 0.6434, 0.2434, 0.9934, 0.2434, 0.9899, 0.2232, 0.9899, 0.2232, 0.9934, 0.9934, 0.6454, 0.9899, 0.6454, 0.9899, 0.6657, 0.9934, 0.6657, 0.199, 0.999, 0.199, 0.9899, 0.1788, 0.9899, 0.1788, 0.999, 0.9934, 0.6677, 0.9899, 0.6677, 0.9899, 0.6879, 0.9934, 0.6879, 0.2879, 0.9934, 0.2879, 0.9899, 0.2677, 0.9899, 0.2677, 0.9934, 0.9934, 0.7343, 0.9899, 0.7343, 0.9899, 0.7546, 0.9934, 0.7546, 0.3101, 0.9934, 0.3101, 0.9899, 0.2899, 0.9899, 0.2899, 0.9934, 0.9934, 0.7566, 0.9899, 0.7566, 0.9899, 0.7768, 0.9934, 0.7768, 0.399, 0.9934, 0.399, 0.9899, 0.3788, 0.9899, 0.3788, 0.9934, 0.8934, 0.9899, 0.8899, 0.9899, 0.8899, 0.999, 0.8934, 0.999, 0.9546, 0.9899, 0.9454, 0.9899, 0.9454, 0.999, 0.9546, 0.999, 0.9101, 0.9899, 0.9066, 0.9899, 0.9066, 0.999, 0.9101, 0.999, 0.9046, 0.9899, 0.901, 0.9899, 0.901, 0.999, 0.9046, 0.999, 0.9434, 0.9899, 0.9343, 0.9899, 0.9343, 0.999, 0.9434, 0.999, 0.549, 0.9954, 0.5454, 0.9954, 0.5454, 0.999, 0.549, 0.999, 0.9212, 0.9879, 0.9212, 0.9788, 0.9177, 0.9788, 0.9177, 0.9879, 0.5546, 0.9899, 0.551, 0.9899, 0.551, 0.9934, 0.5546, 0.9934, 0.9157, 0.9788, 0.9121, 0.9788, 0.9121, 0.9879, 0.9157, 0.9879, 0.549, 0.9899, 0.5454, 0.9899, 0.5454, 0.9934, 0.549, 0.9934, 0.9546, 0.9788, 0.9454, 0.9788, 0.9454, 0.9879, 0.9546, 0.9879, 0.9434, 0.9879, 0.9343, 0.9879, 0.9344, 0.986, 0.9363, 0.9818, 0.9405, 0.9788, 0.9434, 0.9788, 0.9323, 0.999, 0.9298, 0.9989, 0.9255, 0.997, 0.9232, 0.993, 0.9233, 0.9899, 0.9323, 0.9899, 0.9121, 0.999, 0.9131, 0.9938, 0.9184, 0.9899, 0.9212, 0.99, 0.9212, 0.999, 0.9232, 0.9879, 0.9232, 0.9852, 0.9268, 0.9811, 0.9299, 0.9788, 0.9323, 0.979, 0.9323, 0.9879, 0.9934, 0.7788, 0.9899, 0.7788, 0.9899, 0.799, 0.9934, 0.799, 0.4212, 0.9934, 0.4212, 0.9899, 0.401, 0.9899, 0.401, 0.9934, 0.9934, 0.801, 0.9899, 0.801, 0.9899, 0.8212, 0.9934, 0.8212, 0.4657, 0.9934, 0.4657, 0.9899, 0.4454, 0.9899, 0.4454, 0.9934, 0.9934, 0.8232, 0.9899, 0.8232, 0.9899, 0.8434, 0.9934, 0.8434, 0.06567, 0.999, 0.06567, 0.9899, 0.04545, 0.9899, 0.04545, 0.999, 0.9934, 0.8454, 0.9899, 0.8454, 0.9899, 0.8657, 0.9934, 0.8657, 0.4879, 0.9934, 0.4879, 0.9899, 0.4677, 0.9899, 0.4677, 0.9934, 0.9934, 0.8677, 0.9899, 0.8677, 0.9899, 0.8879, 0.9934, 0.8879, 0.5323, 0.9934, 0.5323, 0.9899, 0.5121, 0.9899, 0.5121, 0.9934, 0.9934, 0.8899, 0.9899, 0.8899, 0.9899, 0.9101, 0.9934, 0.9101, 0.7121, 0.9601, 0.8879, 0.9601, 0.8879, 0.9566, 0.7121, 0.9566, 0.9879, 0.2212, 0.9879, 0.1343, 0.9843, 0.1343, 0.9843, 0.2212, 0.1788, 0.9768, 0.2657, 0.9768, 0.2657, 0.9566, 0.1788, 0.9566, 0.9657, 0.6212, 0.9657, 0.4454, 0.9566, 0.4454, 0.9566, 0.6212, 0.6212, 0.9657, 0.6212, 0.9454, 0.5343, 0.9454, 0.5343, 0.9657, 0.8657, 0.6232, 0.8454, 0.6232, 0.8454, 0.799, 0.8657, 0.799, 0.7101, 0.9101, 0.7101, 0.8677, 0.6232, 0.8677, 0.6232, 0.9101, 0.7546, 0.1788, 0.7121, 0.1788, 0.7121, 0.3546, 0.7546, 0.3546, 0.8879, 0.8879, 0.8879, 0.8454, 0.801, 0.8454, 0.801, 0.8879, 0.7101, 0.1788, 0.6677, 0.1788, 0.6677, 0.3546, 0.7101, 0.3546, 0.2677, 0.9434, 0.4434, 0.9434, 0.4434, 0.9343, 0.2677, 0.9343, 0.9546, 0.8879, 0.9546, 0.801, 0.9343, 0.801, 0.9343, 0.8879, 0.1768, 0.799, 0.1768, 0.7566, 0.001001, 0.7566, 0.001001, 0.799, 0.8434, 0.3566, 0.801, 0.3566, 0.801, 0.4434, 0.8434, 0.4434, 0.4454, 0.8434, 0.5323, 0.8434, 0.5323, 0.801, 0.4454, 0.801, 0.8212, 0.1768, 0.8212, 0.001001, 0.801, 0.001001, 0.801, 0.1768, 0.1768, 0.8434, 0.1768, 0.801, 0.001001, 0.801, 0.001001, 0.8434, 0.799, 0.3566, 0.7566, 0.3566, 0.7566, 0.5323, 0.799, 0.5323, 0.7101, 0.799, 0.7101, 0.7566, 0.5343, 0.7566, 0.5343, 0.799, 0.799, 0.1788, 0.7566, 0.1788, 0.7566, 0.3546, 0.799, 0.3546, 0.2657, 0.8434, 0.2657, 0.801, 0.1788, 0.801, 0.1788, 0.8434, 0.799, 0.7121, 0.7566, 0.7121, 0.7566, 0.799, 0.799, 0.799, 0.7101, 0.9323, 0.7101, 0.9121, 0.6232, 0.9121, 0.6232, 0.9323, 0.8212, 0.1788, 0.801, 0.1788, 0.801, 0.3546, 0.8212, 0.3546, 0.1788, 0.4434, 0.3546, 0.4434, 0.3546, 0.3566, 0.1788, 0.3566, 0.3546, 0.1788, 0.1788, 0.1788, 0.1788, 0.3546, 0.3546, 0.3546, 0.5323, 0.2677, 0.4454, 0.2677, 0.4454, 0.4434, 0.5323, 0.4434, 0.6212, 0.5343, 0.5343, 0.5343, 0.5343, 0.6212, 0.6212, 0.6212, 0.001001, 0.8657, 0.001001, 0.8455, 0.1768, 0.8454, 0.1768, 0.8657, 0.03311, 0.8657, 0.6657, 0.1768, 0.6657, 0.001001, 0.6232, 0.001001, 0.6232, 0.1768, 0.1788, 0.6657, 0.3546, 0.6657, 0.3546, 0.6232, 0.1788, 0.6232, 0.7101, 0.5323, 0.7101, 0.3566, 0.6677, 0.3566, 0.6677, 0.5323, 0.2677, 0.8879, 0.4434, 0.8879, 0.4434, 0.8677, 0.2677, 0.8677, 0.7546, 0.1768, 0.7546, 0.001001, 0.7121, 0.001001, 0.7121, 0.1768, 0.1788, 0.7546, 0.3546, 0.7546, 0.3546, 0.7121, 0.1788, 0.7121, 0.799, 0.7101, 0.799, 0.5343, 0.7566, 0.5343, 0.7566, 0.7101, 0.2677, 0.9101, 0.4434, 0.9101, 0.4434, 0.8899, 0.2677, 0.8899, 0.8879, 0.4434, 0.8879, 0.2677, 0.8677, 0.2677, 0.8677, 0.4434, 0.7101, 0.7546, 0.7101, 0.7121, 0.5343, 0.7121, 0.5343, 0.7546, 0.899, 0.4434, 0.899, 0.2677, 0.8899, 0.2677, 0.8899, 0.4434, 0.5323, 0.001001, 0.3566, 0.001001, 0.3566, 0.1768, 0.5323, 0.1768, 0.5323, 0.5768, 0.5323, 0.5343, 0.3566, 0.5343, 0.3566, 0.5768, 0.9212, 0.3546, 0.9212, 0.2677, 0.901, 0.2677, 0.901, 0.3546, 0.5343, 0.8434, 0.7101, 0.8434, 0.7101, 0.8232, 0.5343, 0.8232, 0.9323, 0.001001, 0.9121, 0.001001, 0.9121, 0.08789, 0.9323, 0.08789, 0.4434, 0.8212, 0.4434, 0.801, 0.2677, 0.801, 0.2677, 0.8212, 0.7546, 0.3566, 0.7121, 0.3566, 0.7121, 0.5323, 0.7546, 0.5323, 0.1768, 0.3566, 0.001001, 0.3566, 0.001001, 0.5323, 0.1768, 0.5323, 0.5323, 0.2657, 0.5323, 0.1788, 0.3566, 0.1788, 0.3566, 0.2657, 0.9768, 0.6212, 0.9768, 0.5343, 0.9677, 0.5343, 0.9677, 0.6212, 0.3546, 0.5768, 0.3546, 0.5343, 0.1788, 0.5343, 0.1788, 0.5768, 0.3546, 0.001001, 0.1788, 0.001001, 0.1788, 0.1768, 0.3546, 0.1768, 0.9657, 0.8879, 0.9657, 0.801, 0.9566, 0.801, 0.9566, 0.8879, 0.1768, 0.6657, 0.1768, 0.6232, 0.001001, 0.6232, 0.001001, 0.6657, 0.9768, 0.2232, 0.9768, 0.2657, 0.9725, 0.2657, 0.9727, 0.2618, 0.9657, 0.2543, 0.9566, 0.253, 0.9566, 0.226, 0.3546, 0.9768, 0.3121, 0.9768, 0.3145, 0.9566, 0.3426, 0.9566, 0.3425, 0.962, 0.3455, 0.9691, 0.3512, 0.9724, 0.3546, 0.9725])
me_cube_001.materials.append(mat_gunbody)
me_cube_001.use_remesh_fix_poles = True
me_cube_001.use_remesh_preserve_attributes = False
me_cube_001.use_mirror_vertex_groups = False
me_cube_001.update()
me_cube_002 = bpy.data.meshes.new('Cube.002')
me_cube_002.from_pydata([(0.3636, -5.02, 5.784), (0.4827, 1.771, 5.222), (-0.4109, -5.02, 5.222), (0.4827, -5.02, 5.222), (-0.4689, 1.771, 5.222), (-0.4689, -5.02, 5.222), (-0.3417, -5.02, 5.779), (0.4143, -5.02, 5.222), (0.4811, -5.02, 5.943), (0.4811, 1.771, 5.943), (-0.4674, 1.771, 5.943), (-0.4674, -5.02, 5.943), (0.4086, 1.771, 5.222), (-0.4068, 1.771, 5.222), (-0.3361, 1.771, 5.772), (0.3564, 1.771, 5.779)], [], [(3, 8, 11, 5, 2, 6, 0, 7), (8, 9, 10, 11), (4, 10, 9, 1, 12, 15, 14, 13), (1, 9, 8, 3), (4, 5, 11, 10), (0, 6, 14, 15), (6, 2, 13, 14), (7, 0, 15, 12), (7, 12, 1, 3), (13, 2, 5, 4)])
_uv = me_cube_002.uv_layers.new(name='UVMap')
_uv.uv.foreach_set('vector', [0.5522, 0.2165, 0.4826, 0.2164, 0.4826, 0.148, 0.5522, 0.1478, 0.5522, 0.152, 0.4984, 0.157, 0.4979, 0.2079, 0.5522, 0.2116, 0.1669, 0.07917, 0.1669, 0.5693, 0.07526, 0.5693, 0.07526, 0.07917, 0.5522, 0.1478, 0.4826, 0.1477, 0.4826, 0.07928, 0.5522, 0.07917, 0.5522, 0.08451, 0.4984, 0.08828, 0.4991, 0.1383, 0.5522, 0.1434, 0.3059, 0.5693, 0.2364, 0.5693, 0.2364, 0.07917, 0.3059, 0.07917, 0.2364, 0.07917, 0.2364, 0.5693, 0.1669, 0.5693, 0.1669, 0.07917, 0.374, 0.5693, 0.3059, 0.5693, 0.3065, 0.07917, 0.3733, 0.07917, 0.4285, 0.07917, 0.4826, 0.07917, 0.4825, 0.5693, 0.4291, 0.5693, 0.4285, 0.5693, 0.374, 0.5693, 0.3745, 0.07917, 0.4285, 0.07917, 0.5528, 0.5693, 0.5522, 0.07917, 0.5594, 0.07917, 0.5594, 0.5693, 0.5594, 0.5693, 0.5598, 0.07917, 0.5654, 0.07917, 0.5654, 0.5693])
me_cube_002.materials.append(mat_gunbody)
me_cube_002.use_remesh_fix_poles = True
me_cube_002.use_remesh_preserve_attributes = False
me_cube_002.use_mirror_vertex_groups = False
me_cube_002.update()

# ---- objects
ob_body = bpy.data.objects.new('Body', me_cube_001)
ob_top = bpy.data.objects.new('Top', me_cube_002)

# ---- transforms, parenting, visibility, modifiers, constraints
ob_body.location = (0.0, 2.365, 0.9962)
ob_body.lineart.crease_threshold = 0.0
ob_top.location = (0.0, 0.08684, -0.3678)
ob_top.lineart.crease_threshold = 0.0

# ---- collection membership
col_pistol.objects.link(ob_body)
col_pistol.objects.link(ob_top)

# ---- scene / render settings (as saved in the file)
scene.frame_start = 1; scene.frame_end = 250; scene.frame_set(1)
scene.render.engine = 'CYCLES'
scene.cycles.use_denoising = False
scene.cycles.samples = 128
scene.cycles.sampling_pattern = 'TABULATED_SOBOL'
scene.cycles.use_adaptive_sampling = False
scene.cycles.use_light_tree = False
scene.view_settings.view_transform = 'Filmic'
bpy.context.view_layer.update()

# ---- added for rendering (the .blend has no active camera and no usable light): camera, sun
cam_auto = bpy.data.cameras.new('AutoCamera')
cam_auto.lens = 50.0
cam_auto.sensor_width = 36.0
cam_auto.clip_end = 1000.0
ob_auto_camera = bpy.data.objects.new('AutoCamera', cam_auto)
scene.collection.objects.link(ob_auto_camera)
ob_auto_camera.location = (9.27555, -11.9725, 10.209)
ob_auto_camera.rotation_euler = (1.09748, -7.21219e-08, 0.694738)
scene.camera = ob_auto_camera
light_auto_sun = bpy.data.lights.new('AutoSun', 'SUN')
light_auto_sun.energy = 3.0
light_auto_sun.angle = 0.0523599
ob_auto_sun = bpy.data.objects.new('AutoSun', light_auto_sun)
scene.collection.objects.link(ob_auto_sun)
ob_auto_sun.rotation_euler = (0.872665, 0.174533, 0.523599)
bpy.context.view_layer.update()
